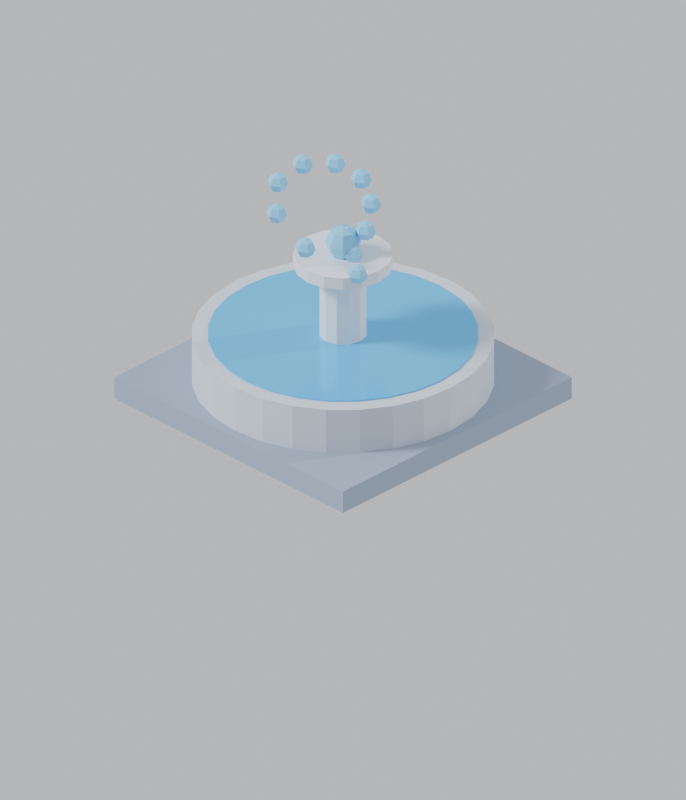 # Source: fountain.blend  (saved by Blender 5.2.44; exported with 4.5.12 LTS)
import bpy
from mathutils import Matrix  # noqa: F401  (used for matrix-valued properties, if any)

bpy.ops.wm.read_factory_settings(use_empty=True)
scene = bpy.context.scene
scene.name = 'Scene'

# ---- collections
col_collection = bpy.data.collections.new('Collection'); scene.collection.children.link(col_collection)

# ---- materials (node trees are filled in below, after node groups)
mat_fount_stone = bpy.data.materials.new('fount_stone')
mat_basin = bpy.data.materials.new('basin')
mat_water = bpy.data.materials.new('water')
mat_pedestal = bpy.data.materials.new('pedestal')
mat_spray = bpy.data.materials.new('spray')

# ---- material node trees
mat_fount_stone.use_nodes = True; mat_fount_stone.node_tree.nodes.clear()
_N = mat_fount_stone.node_tree.nodes; _L = mat_fount_stone.node_tree.links
n0 = _N.new('ShaderNodeBsdfPrincipled'); n0.name = 'Principled BSDF'; n0.location = (-200, 100)
n0.inputs[0].default_value = (0.2961, 0.3663, 0.4793, 1.0)
n0.inputs[2].default_value = 0.85
n0.inputs[10].default_value = 0.005
n1 = _N.new('ShaderNodeOutputMaterial'); n1.name = 'Material Output'; n1.location = (200, 100)
_L.new(n0.outputs[0], n1.inputs[0])
n1.is_active_output = True
mat_basin.use_nodes = True; mat_basin.node_tree.nodes.clear()
_N = mat_basin.node_tree.nodes; _L = mat_basin.node_tree.links
n0 = _N.new('ShaderNodeBsdfPrincipled'); n0.name = 'Principled BSDF'; n0.location = (-200, 100)
n0.inputs[0].default_value = (0.5972, 0.6654, 0.7529, 1.0)
n0.inputs[2].default_value = 0.7
n0.inputs[10].default_value = 0.005
n1 = _N.new('ShaderNodeOutputMaterial'); n1.name = 'Material Output'; n1.location = (200, 100)
_L.new(n0.outputs[0], n1.inputs[0])
n1.is_active_output = True
mat_water.use_nodes = True; mat_water.node_tree.nodes.clear()
_N = mat_water.node_tree.nodes; _L = mat_water.node_tree.links
n0 = _N.new('ShaderNodeBsdfPrincipled'); n0.name = 'Principled BSDF'; n0.location = (-200, 100)
n0.inputs[0].default_value = (0.03955, 0.5089, 0.9387, 1.0)
n0.inputs[1].default_value = 0.2
n0.inputs[2].default_value = 0.15
n0.inputs[10].default_value = 0.005
n1 = _N.new('ShaderNodeOutputMaterial'); n1.name = 'Material Output'; n1.location = (200, 100)
_L.new(n0.outputs[0], n1.inputs[0])
n1.is_active_output = True
mat_pedestal.use_nodes = True; mat_pedestal.node_tree.nodes.clear()
_N = mat_pedestal.node_tree.nodes; _L = mat_pedestal.node_tree.links
n0 = _N.new('ShaderNodeBsdfPrincipled'); n0.name = 'Principled BSDF'; n0.location = (-200, 100)
n0.inputs[0].default_value = (0.7605, 0.807, 0.8714, 1.0)
n0.inputs[2].default_value = 0.7
n0.inputs[10].default_value = 0.005
n1 = _N.new('ShaderNodeOutputMaterial'); n1.name = 'Material Output'; n1.location = (200, 100)
_L.new(n0.outputs[0], n1.inputs[0])
n1.is_active_output = True
mat_spray.use_nodes = True; mat_spray.node_tree.nodes.clear()
_N = mat_spray.node_tree.nodes; _L = mat_spray.node_tree.links
n0 = _N.new('ShaderNodeBsdfPrincipled'); n0.name = 'Principled BSDF'; n0.location = (-200, 100)
n0.inputs[0].default_value = (0.2051, 0.6514, 0.9734, 1.0)
n0.inputs[2].default_value = 0.2
n0.inputs[10].default_value = 0.005
n1 = _N.new('ShaderNodeOutputMaterial'); n1.name = 'Material Output'; n1.location = (200, 100)
_L.new(n0.outputs[0], n1.inputs[0])
n1.is_active_output = True

# ---- world
world_world = bpy.data.worlds.new('World'); scene.world = world_world
world_world.use_nodes = True; world_world.node_tree.nodes.clear()
_N = world_world.node_tree.nodes; _L = world_world.node_tree.links
n0 = _N.new('ShaderNodeOutputWorld'); n0.name = 'World Output'; n0.location = (200, 100)
n1 = _N.new('ShaderNodeBackground'); n1.name = 'Background'; n1.location = (-200, 100)
n1.inputs[0].default_value = (0.78, 0.8, 0.84, 1.0)
n1.inputs[1].default_value = 0.85
_L.new(n1.outputs[0], n0.inputs[0])
n0.is_active_output = True
world_world.color = (0.05088, 0.05088, 0.05088)
world_world.sun_shadow_jitter_overblur = 0.0

# ---- cameras
cam_isocam = bpy.data.cameras.new('IsoCam')
cam_isocam.type = 'ORTHO'
cam_isocam.sensor_fit = 'HORIZONTAL'
cam_isocam.clip_start = 1.0
cam_isocam.clip_end = 200.0
cam_isocam.ortho_scale = 2.121

# ---- lights
light_key = bpy.data.lights.new('Key', 'SUN')
light_key.angle = 0.2443
light_key.energy = 3.4
light_fill = bpy.data.lights.new('Fill', 'SUN')
light_fill.energy = 1.3

# ---- meshes
me_base = bpy.data.meshes.new('Base')
me_base.from_pydata([(-0.5, -0.5, 0.0), (-0.5, -0.5, 0.07655), (-0.5, 0.5, 0.0), (-0.5, 0.5, 0.07655), (0.5, -0.5, 0.0), (0.5, -0.5, 0.07655), (0.5, 0.5, 0.0), (0.5, 0.5, 0.07655)], [], [(0, 1, 3, 2), (2, 3, 7, 6), (6, 7, 5, 4), (4, 5, 1, 0), (2, 6, 4, 0), (7, 3, 1, 5)])
me_base.materials.append(mat_fount_stone)
me_base.update()
me_basin = bpy.data.meshes.new('Basin')
me_basin.from_pydata([(0.0, 0.47, 0.07655), (0.0, 0.47, 0.2296), (0.1046, 0.4582, 0.07655), (0.1046, 0.4582, 0.2296), (0.2039, 0.4235, 0.07655), (0.2039, 0.4235, 0.2296), (0.293, 0.3675, 0.07655), (0.293, 0.3675, 0.2296), (0.3675, 0.293, 0.07655), (0.3675, 0.293, 0.2296), (0.4235, 0.2039, 0.07655), (0.4235, 0.2039, 0.2296), (0.4582, 0.1046, 0.07655), (0.4582, 0.1046, 0.2296), (0.47, 0.0, 0.07655), (0.47, 0.0, 0.2296), (0.4582, -0.1046, 0.07655), (0.4582, -0.1046, 0.2296), (0.4235, -0.2039, 0.07655), (0.4235, -0.2039, 0.2296), (0.3675, -0.293, 0.07655), (0.3675, -0.293, 0.2296), (0.293, -0.3675, 0.07655), (0.293, -0.3675, 0.2296), (0.2039, -0.4235, 0.07655), (0.2039, -0.4235, 0.2296), (0.1046, -0.4582, 0.07655), (0.1046, -0.4582, 0.2296), (0.0, -0.47, 0.07655), (0.0, -0.47, 0.2296), (-0.1046, -0.4582, 0.07655), (-0.1046, -0.4582, 0.2296), (-0.2039, -0.4235, 0.07655), (-0.2039, -0.4235, 0.2296), (-0.293, -0.3675, 0.07655), (-0.293, -0.3675, 0.2296), (-0.3675, -0.293, 0.07655), (-0.3675, -0.293, 0.2296), (-0.4235, -0.2039, 0.07655), (-0.4235, -0.2039, 0.2296), (-0.4582, -0.1046, 0.07655), (-0.4582, -0.1046, 0.2296), (-0.47, 0.0, 0.07655), (-0.47, 0.0, 0.2296), (-0.4582, 0.1046, 0.07655), (-0.4582, 0.1046, 0.2296), (-0.4235, 0.2039, 0.07655), (-0.4235, 0.2039, 0.2296), (-0.3675, 0.293, 0.07655), (-0.3675, 0.293, 0.2296), (-0.293, 0.3675, 0.07655), (-0.293, 0.3675, 0.2296), (-0.2039, 0.4235, 0.07655), (-0.2039, 0.4235, 0.2296), (-0.1046, 0.4582, 0.07655), (-0.1046, 0.4582, 0.2296)], [], [(0, 1, 3, 2), (2, 3, 5, 4), (4, 5, 7, 6), (6, 7, 9, 8), (8, 9, 11, 10), (10, 11, 13, 12), (12, 13, 15, 14), (14, 15, 17, 16), (16, 17, 19, 18), (18, 19, 21, 20), (20, 21, 23, 22), (22, 23, 25, 24), (24, 25, 27, 26), (26, 27, 29, 28), (28, 29, 31, 30), (30, 31, 33, 32), (32, 33, 35, 34), (34, 35, 37, 36), (36, 37, 39, 38), (38, 39, 41, 40), (40, 41, 43, 42), (42, 43, 45, 44), (44, 45, 47, 46), (46, 47, 49, 48), (48, 49, 51, 50), (50, 51, 53, 52), (3, 1, 55, 53, 51, 49, 47, 45, 43, 41, 39, 37, 35, 33, 31, 29, 27, 25, 23, 21, 19, 17, 15, 13, 11, 9, 7, 5), (52, 53, 55, 54), (54, 55, 1, 0), (0, 2, 4, 6, 8, 10, 12, 14, 16, 18, 20, 22, 24, 26, 28, 30, 32, 34, 36, 38, 40, 42, 44, 46, 48, 50, 52, 54)])
me_basin.materials.append(mat_basin)
me_basin.update()
me_water = bpy.data.meshes.new('Water')
me_water.from_pydata([(0.0, 0.42, 0.2041), (0.0, 0.42, 0.2347), (0.09346, 0.4095, 0.2041), (0.09346, 0.4095, 0.2347), (0.1822, 0.3784, 0.2041), (0.1822, 0.3784, 0.2347), (0.2619, 0.3284, 0.2041), (0.2619, 0.3284, 0.2347), (0.3284, 0.2619, 0.2041), (0.3284, 0.2619, 0.2347), (0.3784, 0.1822, 0.2041), (0.3784, 0.1822, 0.2347), (0.4095, 0.09346, 0.2041), (0.4095, 0.09346, 0.2347), (0.42, 0.0, 0.2041), (0.42, 0.0, 0.2347), (0.4095, -0.09346, 0.2041), (0.4095, -0.09346, 0.2347), (0.3784, -0.1822, 0.2041), (0.3784, -0.1822, 0.2347), (0.3284, -0.2619, 0.2041), (0.3284, -0.2619, 0.2347), (0.2619, -0.3284, 0.2041), (0.2619, -0.3284, 0.2347), (0.1822, -0.3784, 0.2041), (0.1822, -0.3784, 0.2347), (0.09346, -0.4095, 0.2041), (0.09346, -0.4095, 0.2347), (0.0, -0.42, 0.2041), (0.0, -0.42, 0.2347), (-0.09346, -0.4095, 0.2041), (-0.09346, -0.4095, 0.2347), (-0.1822, -0.3784, 0.2041), (-0.1822, -0.3784, 0.2347), (-0.2619, -0.3284, 0.2041), (-0.2619, -0.3284, 0.2347), (-0.3284, -0.2619, 0.2041), (-0.3284, -0.2619, 0.2347), (-0.3784, -0.1822, 0.2041), (-0.3784, -0.1822, 0.2347), (-0.4095, -0.09346, 0.2041), (-0.4095, -0.09346, 0.2347), (-0.42, 0.0, 0.2041), (-0.42, 0.0, 0.2347), (-0.4095, 0.09346, 0.2041), (-0.4095, 0.09346, 0.2347), (-0.3784, 0.1822, 0.2041), (-0.3784, 0.1822, 0.2347), (-0.3284, 0.2619, 0.2041), (-0.3284, 0.2619, 0.2347), (-0.2619, 0.3284, 0.2041), (-0.2619, 0.3284, 0.2347), (-0.1822, 0.3784, 0.2041), (-0.1822, 0.3784, 0.2347), (-0.09346, 0.4095, 0.2041), (-0.09346, 0.4095, 0.2347)], [], [(0, 1, 3, 2), (2, 3, 5, 4), (4, 5, 7, 6), (6, 7, 9, 8), (8, 9, 11, 10), (10, 11, 13, 12), (12, 13, 15, 14), (14, 15, 17, 16), (16, 17, 19, 18), (18, 19, 21, 20), (20, 21, 23, 22), (22, 23, 25, 24), (24, 25, 27, 26), (26, 27, 29, 28), (28, 29, 31, 30), (30, 31, 33, 32), (32, 33, 35, 34), (34, 35, 37, 36), (36, 37, 39, 38), (38, 39, 41, 40), (40, 41, 43, 42), (42, 43, 45, 44), (44, 45, 47, 46), (46, 47, 49, 48), (48, 49, 51, 50), (50, 51, 53, 52), (3, 1, 55, 53, 51, 49, 47, 45, 43, 41, 39, 37, 35, 33, 31, 29, 27, 25, 23, 21, 19, 17, 15, 13, 11, 9, 7, 5), (52, 53, 55, 54), (54, 55, 1, 0), (0, 2, 4, 6, 8, 10, 12, 14, 16, 18, 20, 22, 24, 26, 28, 30, 32, 34, 36, 38, 40, 42, 44, 46, 48, 50, 52, 54)])
me_water.materials.append(mat_water)
me_water.update()
me_pedestal = bpy.data.meshes.new('Pedestal')
me_pedestal.from_pydata([(0.0, 0.07513, 0.2296), (0.0, 0.07513, 0.4848), (0.03757, 0.06506, 0.2296), (0.03757, 0.06506, 0.4848), (0.06506, 0.03757, 0.2296), (0.06506, 0.03757, 0.4848), (0.07513, 0.0, 0.2296), (0.07513, 0.0, 0.4848), (0.06506, -0.03757, 0.2296), (0.06506, -0.03757, 0.4848), (0.03757, -0.06506, 0.2296), (0.03757, -0.06506, 0.4848), (0.0, -0.07513, 0.2296), (0.0, -0.07513, 0.4848), (-0.03757, -0.06506, 0.2296), (-0.03757, -0.06506, 0.4848), (-0.06506, -0.03757, 0.2296), (-0.06506, -0.03757, 0.4848), (-0.07513, 0.0, 0.2296), (-0.07513, 0.0, 0.4848), (-0.06506, 0.03757, 0.2296), (-0.06506, 0.03757, 0.4848), (-0.03757, 0.06506, 0.2296), (-0.03757, 0.06506, 0.4848), (0.0, 0.1547, 0.4771), (0.0, 0.1547, 0.518), (0.05919, 0.1429, 0.4771), (0.05919, 0.1429, 0.518), (0.1094, 0.1094, 0.4771), (0.1094, 0.1094, 0.518), (0.1429, 0.05919, 0.4771), (0.1429, 0.05919, 0.518), (0.1547, 0.0, 0.4771), (0.1547, 0.0, 0.518), (0.1429, -0.05919, 0.4771), (0.1429, -0.05919, 0.518), (0.1094, -0.1094, 0.4771), (0.1094, -0.1094, 0.518), (0.05919, -0.1429, 0.4771), (0.05919, -0.1429, 0.518), (0.0, -0.1547, 0.4771), (0.0, -0.1547, 0.518), (-0.05919, -0.1429, 0.4771), (-0.05919, -0.1429, 0.518), (-0.1094, -0.1094, 0.4771), (-0.1094, -0.1094, 0.518), (-0.1429, -0.05919, 0.4771), (-0.1429, -0.05919, 0.518), (-0.1547, 0.0, 0.4771), (-0.1547, 0.0, 0.518), (-0.1429, 0.05919, 0.4771), (-0.1429, 0.05919, 0.518), (-0.1094, 0.1094, 0.4771), (-0.1094, 0.1094, 0.518), (-0.05919, 0.1429, 0.4771), (-0.05919, 0.1429, 0.518)], [], [(0, 1, 3, 2), (2, 3, 5, 4), (4, 5, 7, 6), (6, 7, 9, 8), (8, 9, 11, 10), (10, 11, 13, 12), (12, 13, 15, 14), (14, 15, 17, 16), (16, 17, 19, 18), (18, 19, 21, 20), (3, 1, 23, 21, 19, 17, 15, 13, 11, 9, 7, 5), (20, 21, 23, 22), (22, 23, 1, 0), (0, 2, 4, 6, 8, 10, 12, 14, 16, 18, 20, 22), (24, 25, 27, 26), (26, 27, 29, 28), (28, 29, 31, 30), (30, 31, 33, 32), (32, 33, 35, 34), (34, 35, 37, 36), (36, 37, 39, 38), (38, 39, 41, 40), (40, 41, 43, 42), (42, 43, 45, 44), (44, 45, 47, 46), (46, 47, 49, 48), (48, 49, 51, 50), (50, 51, 53, 52), (27, 25, 55, 53, 51, 49, 47, 45, 43, 41, 39, 37, 35, 33, 31, 29), (52, 53, 55, 54), (54, 55, 25, 24), (24, 26, 28, 30, 32, 34, 36, 38, 40, 42, 44, 46, 48, 50, 52, 54)])
me_pedestal.materials.append(mat_pedestal)
me_pedestal.update()
me_spray = bpy.data.meshes.new('Spray')
me_spray.from_pydata([(0.04419, 0.0, 0.569), (0.04419, 0.02344, 0.5593), (0.04419, 0.03315, 0.5358), (0.04419, 0.02344, 0.5124), (0.04419, 0.0, 0.5027), (0.06449, 0.01172, 0.5593), (0.0729, 0.01657, 0.5358), (0.06449, 0.01172, 0.5124), (0.06449, -0.01172, 0.5593), (0.0729, -0.01657, 0.5358), (0.06449, -0.01172, 0.5124), (0.04419, -0.02344, 0.5593), (0.04419, -0.03315, 0.5358), (0.04419, -0.02344, 0.5124), (0.0239, -0.01172, 0.5593), (0.01549, -0.01657, 0.5358), (0.0239, -0.01172, 0.5124), (0.0239, 0.01172, 0.5593), (0.01549, 0.01657, 0.5358), (0.0239, 0.01172, 0.5124), (0.05721, 0.04156, 0.6399), (0.05721, 0.065, 0.6302), (0.05721, 0.07471, 0.6068), (0.05721, 0.065, 0.5834), (0.05721, 0.04156, 0.5736), (0.0775, 0.05328, 0.6302), (0.08591, 0.05814, 0.6068), (0.0775, 0.05328, 0.5834), (0.0775, 0.02984, 0.6302), (0.08591, 0.02499, 0.6068), (0.0775, 0.02984, 0.5834), (0.05721, 0.01813, 0.6302), (0.05721, 0.008417, 0.6068), (0.05721, 0.01813, 0.5834), (0.03691, 0.02984, 0.6302), (0.0285, 0.02499, 0.6068), (0.03691, 0.02984, 0.5834), (0.03691, 0.05328, 0.6302), (0.0285, 0.05814, 0.6068), (0.03691, 0.05328, 0.5834), (0.03004, 0.09247, 0.704), (0.03004, 0.1159, 0.6942), (0.03004, 0.1256, 0.6708), (0.03004, 0.1159, 0.6474), (0.03004, 0.09247, 0.6377), (0.05034, 0.1042, 0.6942), (0.05875, 0.109, 0.6708), (0.05034, 0.1042, 0.6474), (0.05034, 0.08075, 0.6942), (0.05875, 0.0759, 0.6708), (0.05034, 0.08075, 0.6474), (0.03004, 0.06903, 0.6942), (0.03004, 0.05932, 0.6708), (0.03004, 0.06903, 0.6474), (0.009747, 0.08075, 0.6942), (0.00134, 0.0759, 0.6708), (0.009747, 0.08075, 0.6474), (0.009747, 0.1042, 0.6942), (0.00134, 0.109, 0.6708), (0.009747, 0.1042, 0.6474), (-0.03824, 0.1177, 0.7548), (-0.03824, 0.1411, 0.745), (-0.03824, 0.1508, 0.7216), (-0.03824, 0.1411, 0.6982), (-0.03824, 0.1177, 0.6885), (-0.01794, 0.1294, 0.745), (-0.009534, 0.1343, 0.7216), (-0.01794, 0.1294, 0.6982), (-0.01794, 0.106, 0.745), (-0.009534, 0.1011, 0.7216), (-0.01794, 0.106, 0.6982), (-0.03824, 0.09425, 0.745), (-0.03824, 0.08454, 0.7216), (-0.03824, 0.09425, 0.6982), (-0.05854, 0.106, 0.745), (-0.06694, 0.1011, 0.7216), (-0.05854, 0.106, 0.6982), (-0.05854, 0.1294, 0.745), (-0.06694, 0.1343, 0.7216), (-0.05854, 0.1294, 0.6982), (-0.1216, 0.08832, 0.7874), (-0.1216, 0.1118, 0.7777), (-0.1216, 0.1215, 0.7542), (-0.1216, 0.1118, 0.7308), (-0.1216, 0.08832, 0.7211), (-0.1013, 0.1, 0.7777), (-0.09286, 0.1049, 0.7542), (-0.1013, 0.1, 0.7308), (-0.1013, 0.0766, 0.7777), (-0.09286, 0.07175, 0.7542), (-0.1013, 0.0766, 0.7308), (-0.1216, 0.06488, 0.7777), (-0.1216, 0.05518, 0.7542), (-0.1216, 0.06488, 0.7308), (-0.1419, 0.0766, 0.7777), (-0.1503, 0.07175, 0.7542), (-0.1419, 0.0766, 0.7308), (-0.1419, 0.1, 0.7777), (-0.1503, 0.1049, 0.7542), (-0.1419, 0.1, 0.7308), (-0.1768, 2.165e-17, 0.7986), (-0.1768, 0.02344, 0.7889), (-0.1768, 0.03315, 0.7655), (-0.1768, 0.02344, 0.742), (-0.1768, 2.165e-17, 0.7323), (-0.1565, 0.01172, 0.7889), (-0.1481, 0.01657, 0.7655), (-0.1565, 0.01172, 0.742), (-0.1565, -0.01172, 0.7889), (-0.1481, -0.01657, 0.7655), (-0.1565, -0.01172, 0.742), (-0.1768, -0.02344, 0.7889), (-0.1768, -0.03315, 0.7655), (-0.1768, -0.02344, 0.742), (-0.1971, -0.01172, 0.7889), (-0.2055, -0.01657, 0.7655), (-0.1971, -0.01172, 0.742), (-0.1971, 0.01172, 0.7889), (-0.2055, 0.01657, 0.7655), (-0.1971, 0.01172, 0.742), (-0.1645, -0.1195, 0.7874), (-0.1645, -0.09606, 0.7777), (-0.1645, -0.08635, 0.7542), (-0.1645, -0.09606, 0.7308), (-0.1645, -0.1195, 0.7211), (-0.1442, -0.1078, 0.7777), (-0.1358, -0.1029, 0.7542), (-0.1442, -0.1078, 0.7308), (-0.1442, -0.1312, 0.7777), (-0.1358, -0.1361, 0.7542), (-0.1442, -0.1312, 0.7308), (-0.1645, -0.1429, 0.7777), (-0.1645, -0.1526, 0.7542), (-0.1645, -0.1429, 0.7308), (-0.1848, -0.1312, 0.7777), (-0.1932, -0.1361, 0.7542), (-0.1848, -0.1312, 0.7308), (-0.1848, -0.1078, 0.7777), (-0.1932, -0.1029, 0.7542), (-0.1848, -0.1078, 0.7308), (-0.07102, -0.2186, 0.7548), (-0.07102, -0.1951, 0.745), (-0.07102, -0.1854, 0.7216), (-0.07102, -0.1951, 0.6982), (-0.07102, -0.2186, 0.6885), (-0.05072, -0.2068, 0.745), (-0.04231, -0.202, 0.7216), (-0.05072, -0.2068, 0.6982), (-0.05072, -0.2303, 0.745), (-0.04231, -0.2351, 0.7216), (-0.05072, -0.2303, 0.6982), (-0.07102, -0.242, 0.745), (-0.07102, -0.2517, 0.7216), (-0.07102, -0.242, 0.6982), (-0.09131, -0.2303, 0.745), (-0.09972, -0.2351, 0.7216), (-0.09131, -0.2303, 0.6982), (-0.09131, -0.2068, 0.745), (-0.09972, -0.202, 0.7216), (-0.09131, -0.2068, 0.6982), (0.07921, -0.2438, 0.704), (0.07921, -0.2203, 0.6942), (0.07921, -0.2106, 0.6708), (0.07921, -0.2203, 0.6474), (0.07921, -0.2438, 0.6377), (0.09951, -0.2321, 0.6942), (0.1079, -0.2272, 0.6708), (0.09951, -0.2321, 0.6474), (0.09951, -0.2555, 0.6942), (0.1079, -0.2604, 0.6708), (0.09951, -0.2555, 0.6474), (0.07921, -0.2672, 0.6942), (0.07921, -0.2769, 0.6708), (0.07921, -0.2672, 0.6474), (0.05891, -0.2555, 0.6942), (0.0505, -0.2604, 0.6708), (0.05891, -0.2555, 0.6474), (0.05891, -0.2321, 0.6942), (0.0505, -0.2272, 0.6708), (0.05891, -0.2321, 0.6474), (0.2288, -0.1663, 0.6399), (0.2288, -0.1428, 0.6302), (0.2288, -0.1331, 0.6068), (0.2288, -0.1428, 0.5834), (0.2288, -0.1663, 0.5736), (0.2491, -0.1545, 0.6302), (0.2575, -0.1497, 0.6068), (0.2491, -0.1545, 0.5834), (0.2491, -0.178, 0.6302), (0.2575, -0.1828, 0.6068), (0.2491, -0.178, 0.5834), (0.2288, -0.1897, 0.6302), (0.2288, -0.1994, 0.6068), (0.2288, -0.1897, 0.5834), (0.2085, -0.178, 0.6302), (0.2001, -0.1828, 0.6068), (0.2085, -0.178, 0.5834), (0.2085, -0.1545, 0.6302), (0.2001, -0.1497, 0.6068), (0.2085, -0.1545, 0.5834), (0.0, 0.0, 0.6188), (0.0, 0.04063, 0.602), (0.0, 0.05745, 0.5613), (0.0, 0.04063, 0.5207), (0.0, 0.0, 0.5039), (0.02873, 0.02873, 0.602), (0.04063, 0.04063, 0.5613), (0.02873, 0.02873, 0.5207), (0.04063, 0.0, 0.602), (0.05745, 0.0, 0.5613), (0.04063, 0.0, 0.5207), (0.02873, -0.02873, 0.602), (0.04063, -0.04063, 0.5613), (0.02873, -0.02873, 0.5207), (0.0, -0.04063, 0.602), (0.0, -0.05745, 0.5613), (0.0, -0.04063, 0.5207), (-0.02873, -0.02873, 0.602), (-0.04063, -0.04063, 0.5613), (-0.02873, -0.02873, 0.5207), (-0.04063, 0.0, 0.602), (-0.05745, 0.0, 0.5613), (-0.04063, 0.0, 0.5207), (-0.02873, 0.02873, 0.602), (-0.04063, 0.04063, 0.5613), (-0.02873, 0.02873, 0.5207)], [], [(3, 2, 6, 7), (1, 0, 5), (4, 3, 7), (2, 1, 5, 6), (7, 6, 9, 10), (5, 0, 8), (4, 7, 10), (6, 5, 8, 9), (10, 9, 12, 13), (8, 0, 11), (4, 10, 13), (9, 8, 11, 12), (13, 12, 15, 16), (11, 0, 14), (4, 13, 16), (12, 11, 14, 15), (16, 15, 18, 19), (14, 0, 17), (4, 16, 19), (15, 14, 17, 18), (19, 18, 2, 3), (17, 0, 1), (4, 19, 3), (18, 17, 1, 2), (23, 22, 26, 27), (21, 20, 25), (24, 23, 27), (22, 21, 25, 26), (27, 26, 29, 30), (25, 20, 28), (24, 27, 30), (26, 25, 28, 29), (30, 29, 32, 33), (28, 20, 31), (24, 30, 33), (29, 28, 31, 32), (33, 32, 35, 36), (31, 20, 34), (24, 33, 36), (32, 31, 34, 35), (36, 35, 38, 39), (34, 20, 37), (24, 36, 39), (35, 34, 37, 38), (39, 38, 22, 23), (37, 20, 21), (24, 39, 23), (38, 37, 21, 22), (43, 42, 46, 47), (41, 40, 45), (44, 43, 47), (42, 41, 45, 46), (47, 46, 49, 50), (45, 40, 48), (44, 47, 50), (46, 45, 48, 49), (50, 49, 52, 53), (48, 40, 51), (44, 50, 53), (49, 48, 51, 52), (53, 52, 55, 56), (51, 40, 54), (44, 53, 56), (52, 51, 54, 55), (56, 55, 58, 59), (54, 40, 57), (44, 56, 59), (55, 54, 57, 58), (59, 58, 42, 43), (57, 40, 41), (44, 59, 43), (58, 57, 41, 42), (63, 62, 66, 67), (61, 60, 65), (64, 63, 67), (62, 61, 65, 66), (67, 66, 69, 70), (65, 60, 68), (64, 67, 70), (66, 65, 68, 69), (70, 69, 72, 73), (68, 60, 71), (64, 70, 73), (69, 68, 71, 72), (73, 72, 75, 76), (71, 60, 74), (64, 73, 76), (72, 71, 74, 75), (76, 75, 78, 79), (74, 60, 77), (64, 76, 79), (75, 74, 77, 78), (79, 78, 62, 63), (77, 60, 61), (64, 79, 63), (78, 77, 61, 62), (83, 82, 86, 87), (81, 80, 85), (84, 83, 87), (82, 81, 85, 86), (87, 86, 89, 90), (85, 80, 88), (84, 87, 90), (86, 85, 88, 89), (90, 89, 92, 93), (88, 80, 91), (84, 90, 93), (89, 88, 91, 92), (93, 92, 95, 96), (91, 80, 94), (84, 93, 96), (92, 91, 94, 95), (96, 95, 98, 99), (94, 80, 97), (84, 96, 99), (95, 94, 97, 98), (99, 98, 82, 83), (97, 80, 81), (84, 99, 83), (98, 97, 81, 82), (103, 102, 106, 107), (101, 100, 105), (104, 103, 107), (102, 101, 105, 106), (107, 106, 109, 110), (105, 100, 108), (104, 107, 110), (106, 105, 108, 109), (110, 109, 112, 113), (108, 100, 111), (104, 110, 113), (109, 108, 111, 112), (113, 112, 115, 116), (111, 100, 114), (104, 113, 116), (112, 111, 114, 115), (116, 115, 118, 119), (114, 100, 117), (104, 116, 119), (115, 114, 117, 118), (119, 118, 102, 103), (117, 100, 101), (104, 119, 103), (118, 117, 101, 102), (123, 122, 126, 127), (121, 120, 125), (124, 123, 127), (122, 121, 125, 126), (127, 126, 129, 130), (125, 120, 128), (124, 127, 130), (126, 125, 128, 129), (130, 129, 132, 133), (128, 120, 131), (124, 130, 133), (129, 128, 131, 132), (133, 132, 135, 136), (131, 120, 134), (124, 133, 136), (132, 131, 134, 135), (136, 135, 138, 139), (134, 120, 137), (124, 136, 139), (135, 134, 137, 138), (139, 138, 122, 123), (137, 120, 121), (124, 139, 123), (138, 137, 121, 122), (143, 142, 146, 147), (141, 140, 145), (144, 143, 147), (142, 141, 145, 146), (147, 146, 149, 150), (145, 140, 148), (144, 147, 150), (146, 145, 148, 149), (150, 149, 152, 153), (148, 140, 151), (144, 150, 153), (149, 148, 151, 152), (153, 152, 155, 156), (151, 140, 154), (144, 153, 156), (152, 151, 154, 155), (156, 155, 158, 159), (154, 140, 157), (144, 156, 159), (155, 154, 157, 158), (159, 158, 142, 143), (157, 140, 141), (144, 159, 143), (158, 157, 141, 142), (163, 162, 166, 167), (161, 160, 165), (164, 163, 167), (162, 161, 165, 166), (167, 166, 169, 170), (165, 160, 168), (164, 167, 170), (166, 165, 168, 169), (170, 169, 172, 173), (168, 160, 171), (164, 170, 173), (169, 168, 171, 172), (173, 172, 175, 176), (171, 160, 174), (164, 173, 176), (172, 171, 174, 175), (176, 175, 178, 179), (174, 160, 177), (164, 176, 179), (175, 174, 177, 178), (179, 178, 162, 163), (177, 160, 161), (164, 179, 163), (178, 177, 161, 162), (183, 182, 186, 187), (181, 180, 185), (184, 183, 187), (182, 181, 185, 186), (187, 186, 189, 190), (185, 180, 188), (184, 187, 190), (186, 185, 188, 189), (190, 189, 192, 193), (188, 180, 191), (184, 190, 193), (189, 188, 191, 192), (193, 192, 195, 196), (191, 180, 194), (184, 193, 196), (192, 191, 194, 195), (196, 195, 198, 199), (194, 180, 197), (184, 196, 199), (195, 194, 197, 198), (199, 198, 182, 183), (197, 180, 181), (184, 199, 183), (198, 197, 181, 182), (203, 202, 206, 207), (201, 200, 205), (204, 203, 207), (202, 201, 205, 206), (207, 206, 209, 210), (205, 200, 208), (204, 207, 210), (206, 205, 208, 209), (210, 209, 212, 213), (208, 200, 211), (204, 210, 213), (209, 208, 211, 212), (213, 212, 215, 216), (211, 200, 214), (204, 213, 216), (212, 211, 214, 215), (216, 215, 218, 219), (214, 200, 217), (204, 216, 219), (215, 214, 217, 218), (219, 218, 221, 222), (217, 200, 220), (204, 219, 222), (218, 217, 220, 221), (221, 220, 223, 224), (222, 221, 224, 225), (220, 200, 223), (204, 222, 225), (204, 225, 203), (224, 223, 201, 202), (225, 224, 202, 203), (223, 200, 201)])
me_spray.materials.append(mat_spray)
me_spray.update()

# ---- objects
ob_isocam = bpy.data.objects.new('IsoCam', cam_isocam)
ob_key = bpy.data.objects.new('Key', light_key)
ob_fill = bpy.data.objects.new('Fill', light_fill)
ob_base = bpy.data.objects.new('Base', me_base)
ob_basin = bpy.data.objects.new('Basin', me_basin)
ob_water = bpy.data.objects.new('Water', me_water)
ob_pedestal = bpy.data.objects.new('Pedestal', me_pedestal)
ob_jets = bpy.data.objects.new('Jets', None)
ob_spray = bpy.data.objects.new('Spray', me_spray)

# ---- transforms, parenting, visibility, modifiers, constraints
ob_isocam.location = (24.49, -24.49, 20.0)
ob_isocam.rotation_euler = (1.047, 0.0, 0.7854)
ob_key.location = (0.0, 0.0, 0.0)
ob_key.rotation_euler = (0.9076, 0.0, -0.6981)
ob_fill.location = (0.0, 0.0, 0.0)
ob_fill.rotation_euler = (1.187, 0.0, 2.618)
ob_base.location = (0.0, 0.0, 0.0)
ob_basin.location = (0.0, 0.0, 0.0)
ob_water.location = (0.0, 0.0, 0.0)
ob_pedestal.location = (0.0, 0.0, 0.0)
ob_jets.location = (0.0, 0.0, 0.0)
ob_jets.empty_display_size = 0.2
ob_spray.parent = ob_jets
ob_spray.location = (0.0, 0.0, 0.0)

# ---- collection membership
scene.collection.objects.link(ob_isocam)
scene.collection.objects.link(ob_key)
scene.collection.objects.link(ob_fill)
scene.collection.objects.link(ob_base)
scene.collection.objects.link(ob_basin)
scene.collection.objects.link(ob_water)
scene.collection.objects.link(ob_pedestal)
scene.collection.objects.link(ob_jets)
scene.collection.objects.link(ob_spray)

# ---- scene / render settings (as saved in the file)
scene.camera = ob_isocam
scene.frame_start = 1; scene.frame_end = 250; scene.frame_set(1)
scene.render.engine = 'BLENDER_EEVEE_NEXT'
scene.render.resolution_x = 384
scene.render.resolution_y = 448
scene.render.film_transparent = True
scene.render.bake_bias = 0.0
scene.render.bake_samples = 0
scene.render.compositor_device = 'GPU'
scene.eevee.use_volume_custom_range = False
scene.eevee.fast_gi_thickness_near = 0.1
scene.eevee.fast_gi_thickness_far = 0.0
scene.eevee.ray_tracing_options.screen_trace_thickness = 0.1
bpy.context.view_layer.update()

